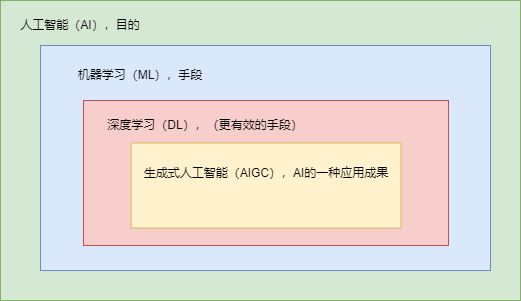

The diagram above was exported from draw.io. Its source (the exported page's mxGraphModel, read from the mxfile embedded in the PNG):
<mxGraphModel dx="1053" dy="787" grid="1" gridSize="10" guides="1" tooltips="1" connect="1" arrows="1" fold="1" page="1" pageScale="1" pageWidth="850" pageHeight="1100" math="0" shadow="0">
  <root>
    <mxCell id="0" />
    <mxCell id="1" parent="0" />
    <mxCell id="2" value="" style="rounded=0;whiteSpace=wrap;html=1;fillColor=#d5e8d4;strokeColor=#82b366;" vertex="1" parent="1">
      <mxGeometry x="160" y="200" width="520" height="300" as="geometry" />
    </mxCell>
    <mxCell id="3" value="人工智能（AI），目的" style="text;html=1;align=center;verticalAlign=middle;whiteSpace=wrap;rounded=0;" vertex="1" parent="1">
      <mxGeometry x="170" y="210" width="140" height="30" as="geometry" />
    </mxCell>
    <mxCell id="4" value="" style="rounded=0;whiteSpace=wrap;html=1;fillColor=#dae8fc;strokeColor=#6c8ebf;" vertex="1" parent="1">
      <mxGeometry x="200" y="245" width="450" height="225" as="geometry" />
    </mxCell>
    <mxCell id="5" value="机器学习（ML），手段" style="text;html=1;align=center;verticalAlign=middle;whiteSpace=wrap;rounded=0;" vertex="1" parent="1">
      <mxGeometry x="220" y="260" width="160" height="30" as="geometry" />
    </mxCell>
    <mxCell id="6" value="" style="rounded=0;whiteSpace=wrap;html=1;fillColor=#f8cecc;strokeColor=#b85450;" vertex="1" parent="1">
      <mxGeometry x="243" y="300" width="365" height="145" as="geometry" />
    </mxCell>
    <mxCell id="7" value="深度学习（DL），（更有效的手段）" style="text;html=1;align=center;verticalAlign=middle;whiteSpace=wrap;rounded=0;" vertex="1" parent="1">
      <mxGeometry x="260" y="310" width="210" height="30" as="geometry" />
    </mxCell>
    <mxCell id="8" value="" style="rounded=0;whiteSpace=wrap;html=1;fillColor=#fff2cc;strokeColor=#d6b656;" vertex="1" parent="1">
      <mxGeometry x="290.5" y="342.5" width="270" height="85" as="geometry" />
    </mxCell>
    <mxCell id="9" value="生成式人工智能（AIGC），AI的一种应用成果" style="text;html=1;align=center;verticalAlign=middle;whiteSpace=wrap;rounded=0;" vertex="1" parent="1">
      <mxGeometry x="300.5" y="357.5" width="250" height="30" as="geometry" />
    </mxCell>
  </root>
</mxGraphModel>